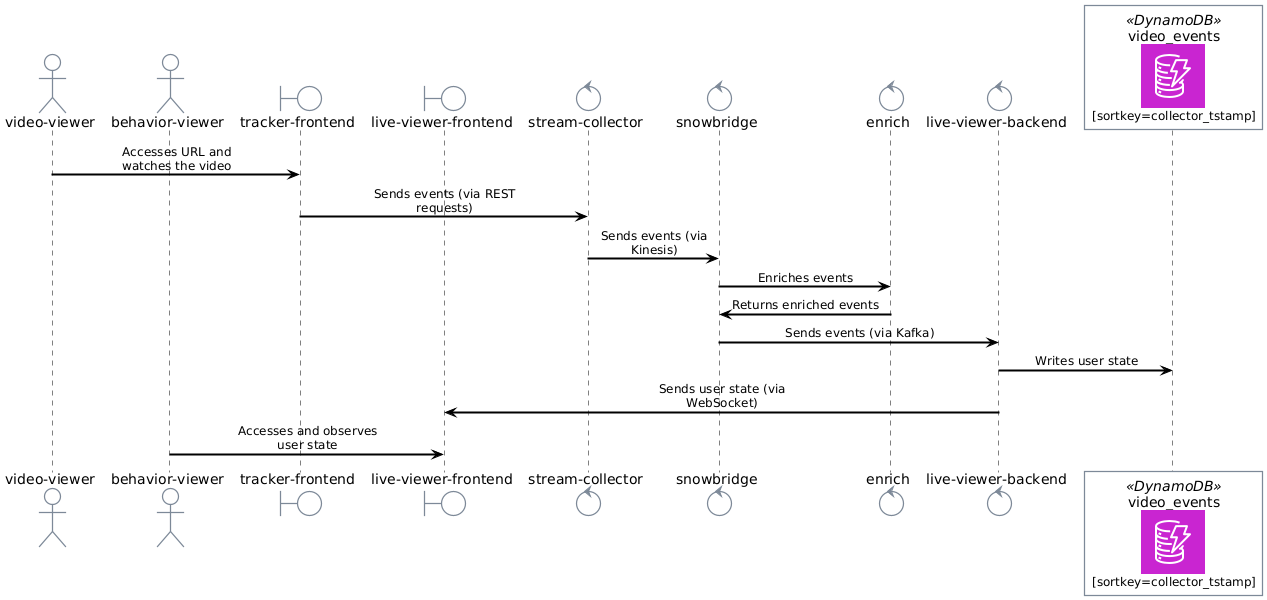

The diagram above was rendered by PlantUML. Its source (embedded in the PNG):
@startuml architecture
!define AWSPuml https://raw.githubusercontent.com/awslabs/aws-icons-for-plantuml/v18.0/dist
!include AWSPuml/AWSCommon.puml
!include AWSPuml/Database/DynamoDB.puml

actor "video-viewer"
actor "behavior-viewer"
boundary "tracker-frontend"
boundary "live-viewer-frontend"
control "stream-collector"
control "snowbridge"
control "enrich"
control "live-viewer-backend"
DynamoDBParticipant(dynamodb, video_events, sortkey=collector_tstamp)

"video-viewer" -> "tracker-frontend": Accesses URL and watches the video
"tracker-frontend" -> "stream-collector": Sends events (via REST requests)
"stream-collector" -> snowbridge: Sends events (via Kinesis)
snowbridge -> enrich: Enriches events
enrich -> snowbridge: Returns enriched events
snowbridge -> "live-viewer-backend": Sends events (via Kafka)
"live-viewer-backend" -> dynamodb: Writes user state
"live-viewer-backend" -> "live-viewer-frontend": Sends user state (via WebSocket)
"behavior-viewer" -> "live-viewer-frontend": Accesses and observes user state

@enduml